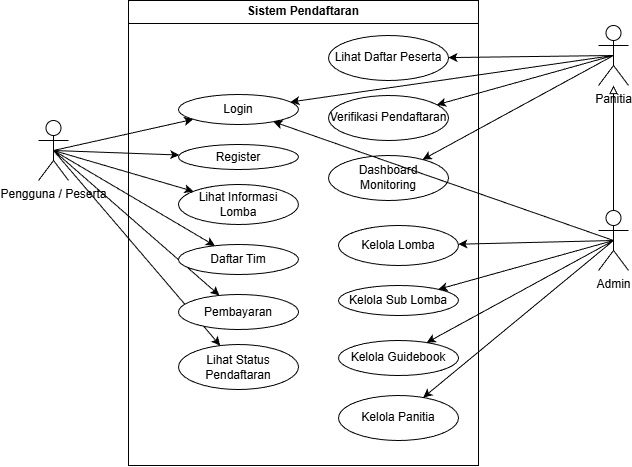

The diagram above was exported from draw.io. Its source (the exported page's mxGraphModel, read from the mxfile embedded in the PNG):
<mxGraphModel dx="429" dy="1252" grid="1" gridSize="10" guides="1" tooltips="1" connect="1" arrows="1" fold="1" page="1" pageScale="1" pageWidth="850" pageHeight="1100" math="0" shadow="0">
  <root>
    <mxCell id="0" />
    <mxCell id="1" parent="0" />
    <mxCell id="13" style="edgeStyle=none;html=1;exitX=0.5;exitY=0.5;exitDx=0;exitDy=0;exitPerimeter=0;" edge="1" parent="1" source="2" target="7">
      <mxGeometry relative="1" as="geometry" />
    </mxCell>
    <mxCell id="14" style="edgeStyle=none;html=1;exitX=0.5;exitY=0.5;exitDx=0;exitDy=0;exitPerimeter=0;" edge="1" parent="1" source="2" target="6">
      <mxGeometry relative="1" as="geometry" />
    </mxCell>
    <mxCell id="15" style="edgeStyle=none;html=1;exitX=0.5;exitY=0.5;exitDx=0;exitDy=0;exitPerimeter=0;" edge="1" parent="1" source="2" target="8">
      <mxGeometry relative="1" as="geometry" />
    </mxCell>
    <mxCell id="17" style="edgeStyle=none;html=1;exitX=0.5;exitY=0.5;exitDx=0;exitDy=0;exitPerimeter=0;" edge="1" parent="1" source="2" target="9">
      <mxGeometry relative="1" as="geometry" />
    </mxCell>
    <mxCell id="18" style="edgeStyle=none;html=1;exitX=0.5;exitY=0.5;exitDx=0;exitDy=0;exitPerimeter=0;" edge="1" parent="1" source="2" target="10">
      <mxGeometry relative="1" as="geometry" />
    </mxCell>
    <mxCell id="19" style="edgeStyle=none;html=1;exitX=0.5;exitY=0.5;exitDx=0;exitDy=0;exitPerimeter=0;" edge="1" parent="1" source="2" target="11">
      <mxGeometry relative="1" as="geometry" />
    </mxCell>
    <mxCell id="2" value="Pengguna / Peserta" style="shape=umlActor;verticalLabelPosition=bottom;verticalAlign=top;html=1;outlineConnect=0;" vertex="1" parent="1">
      <mxGeometry x="330" y="470" width="30" height="60" as="geometry" />
    </mxCell>
    <mxCell id="5" value="Sistem Pendaftaran" style="swimlane;whiteSpace=wrap;html=1;" vertex="1" parent="1">
      <mxGeometry x="420" y="350" width="350" height="465" as="geometry" />
    </mxCell>
    <mxCell id="6" value="Register" style="ellipse;whiteSpace=wrap;html=1;" vertex="1" parent="5">
      <mxGeometry x="50" y="144" width="120" height="25" as="geometry" />
    </mxCell>
    <mxCell id="7" value="Login" style="ellipse;whiteSpace=wrap;html=1;" vertex="1" parent="5">
      <mxGeometry x="50" y="94" width="120" height="30" as="geometry" />
    </mxCell>
    <mxCell id="8" value="Lihat Informasi Lomba" style="ellipse;whiteSpace=wrap;html=1;" vertex="1" parent="5">
      <mxGeometry x="50" y="184" width="120" height="40" as="geometry" />
    </mxCell>
    <mxCell id="9" value="Daftar Tim" style="ellipse;whiteSpace=wrap;html=1;" vertex="1" parent="5">
      <mxGeometry x="50" y="244" width="120" height="30" as="geometry" />
    </mxCell>
    <mxCell id="10" value="Pembayaran" style="ellipse;whiteSpace=wrap;html=1;" vertex="1" parent="5">
      <mxGeometry x="50" y="294" width="120" height="35" as="geometry" />
    </mxCell>
    <mxCell id="11" value="Lihat Status Pendaftaran" style="ellipse;whiteSpace=wrap;html=1;" vertex="1" parent="5">
      <mxGeometry x="50" y="344" width="120" height="45" as="geometry" />
    </mxCell>
    <mxCell id="20" value="Lihat Daftar Peserta" style="ellipse;whiteSpace=wrap;html=1;" vertex="1" parent="5">
      <mxGeometry x="200" y="35" width="120" height="45" as="geometry" />
    </mxCell>
    <mxCell id="21" value="Verifikasi Pendaftaran" style="ellipse;whiteSpace=wrap;html=1;" vertex="1" parent="5">
      <mxGeometry x="200" y="95" width="120" height="45" as="geometry" />
    </mxCell>
    <mxCell id="27" value="Kelola Lomba" style="ellipse;whiteSpace=wrap;html=1;" vertex="1" parent="5">
      <mxGeometry x="210" y="225" width="120" height="40" as="geometry" />
    </mxCell>
    <mxCell id="28" value="Kelola Sub Lomba" style="ellipse;whiteSpace=wrap;html=1;" vertex="1" parent="5">
      <mxGeometry x="210" y="285" width="120" height="30" as="geometry" />
    </mxCell>
    <mxCell id="29" value="Kelola Guidebook" style="ellipse;whiteSpace=wrap;html=1;" vertex="1" parent="5">
      <mxGeometry x="210" y="340" width="120" height="35" as="geometry" />
    </mxCell>
    <mxCell id="30" value="Kelola Panitia" style="ellipse;whiteSpace=wrap;html=1;" vertex="1" parent="5">
      <mxGeometry x="210" y="395" width="120" height="45" as="geometry" />
    </mxCell>
    <mxCell id="22" value="Dashboard Monitoring" style="ellipse;whiteSpace=wrap;html=1;" vertex="1" parent="5">
      <mxGeometry x="200" y="155" width="120" height="45" as="geometry" />
    </mxCell>
    <mxCell id="23" style="edgeStyle=none;html=1;exitX=0.5;exitY=0.5;exitDx=0;exitDy=0;exitPerimeter=0;" edge="1" parent="1" source="3" target="20">
      <mxGeometry relative="1" as="geometry" />
    </mxCell>
    <mxCell id="25" style="edgeStyle=none;html=1;exitX=0.5;exitY=0.5;exitDx=0;exitDy=0;exitPerimeter=0;" edge="1" parent="1" source="3" target="21">
      <mxGeometry relative="1" as="geometry" />
    </mxCell>
    <mxCell id="26" style="edgeStyle=none;html=1;exitX=0.5;exitY=0.5;exitDx=0;exitDy=0;exitPerimeter=0;" edge="1" parent="1" source="3" target="22">
      <mxGeometry relative="1" as="geometry" />
    </mxCell>
    <mxCell id="38" style="edgeStyle=none;html=1;exitX=0.5;exitY=0.5;exitDx=0;exitDy=0;exitPerimeter=0;" edge="1" parent="1" source="3" target="7">
      <mxGeometry relative="1" as="geometry" />
    </mxCell>
    <mxCell id="3" value="Panitia" style="shape=umlActor;verticalLabelPosition=bottom;verticalAlign=top;html=1;outlineConnect=0;" vertex="1" parent="1">
      <mxGeometry x="890" y="375" width="30" height="60" as="geometry" />
    </mxCell>
    <mxCell id="31" style="edgeStyle=none;html=1;exitX=0.5;exitY=0.5;exitDx=0;exitDy=0;exitPerimeter=0;" edge="1" parent="1" source="4" target="27">
      <mxGeometry relative="1" as="geometry" />
    </mxCell>
    <mxCell id="32" style="edgeStyle=none;html=1;exitX=0.5;exitY=0.5;exitDx=0;exitDy=0;exitPerimeter=0;" edge="1" parent="1" source="4" target="28">
      <mxGeometry relative="1" as="geometry" />
    </mxCell>
    <mxCell id="33" style="edgeStyle=none;html=1;exitX=0.5;exitY=0.5;exitDx=0;exitDy=0;exitPerimeter=0;" edge="1" parent="1" source="4" target="29">
      <mxGeometry relative="1" as="geometry" />
    </mxCell>
    <mxCell id="34" style="edgeStyle=none;html=1;exitX=0.5;exitY=0.5;exitDx=0;exitDy=0;exitPerimeter=0;" edge="1" parent="1" source="4" target="30">
      <mxGeometry relative="1" as="geometry" />
    </mxCell>
    <mxCell id="37" style="edgeStyle=none;html=1;exitX=0.5;exitY=0.5;exitDx=0;exitDy=0;exitPerimeter=0;endArrow=block;endFill=0;" edge="1" parent="1" source="4" target="3">
      <mxGeometry relative="1" as="geometry" />
    </mxCell>
    <mxCell id="39" style="edgeStyle=none;html=1;exitX=0.5;exitY=0.5;exitDx=0;exitDy=0;exitPerimeter=0;" edge="1" parent="1" source="4" target="7">
      <mxGeometry relative="1" as="geometry" />
    </mxCell>
    <mxCell id="4" value="Admin" style="shape=umlActor;verticalLabelPosition=bottom;verticalAlign=top;html=1;outlineConnect=0;" vertex="1" parent="1">
      <mxGeometry x="890" y="560" width="30" height="60" as="geometry" />
    </mxCell>
  </root>
</mxGraphModel>